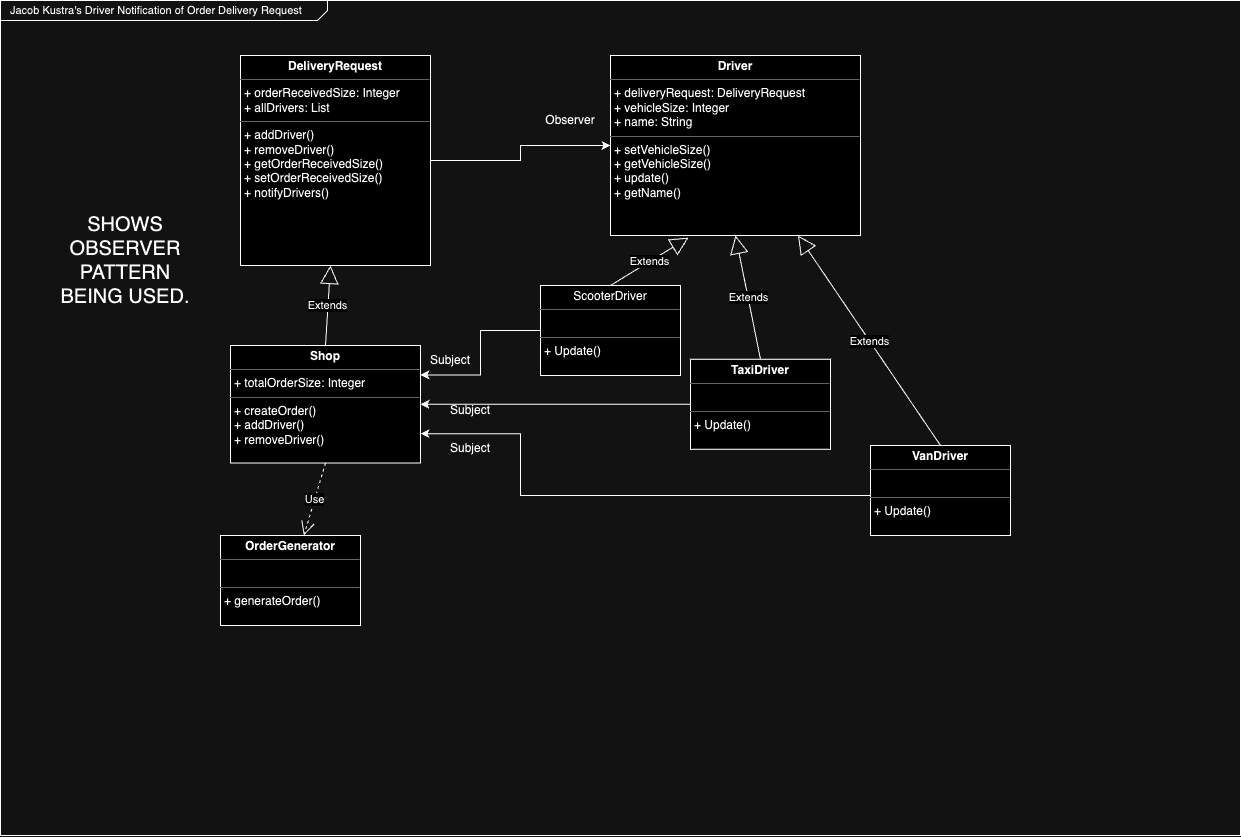

The diagram above was exported from draw.io. Its source (the exported page's mxGraphModel, read from the mxfile embedded in the PNG):
<mxGraphModel dx="1578" dy="1008" grid="1" gridSize="10" guides="1" tooltips="1" connect="1" arrows="1" fold="1" page="1" pageScale="1.5" pageWidth="1169" pageHeight="826" background="none" math="0" shadow="0">
  <root>
    <mxCell id="0" style=";html=1;" />
    <mxCell id="1" style=";html=1;" parent="0" />
    <mxCell id="1672d66443f91eb5-1" value="&lt;p style=&quot;margin: 4px 0px 0px 10px; text-align: left; font-size: 11px;&quot;&gt;&lt;span style=&quot;&quot;&gt;Jacob Kustra's Driver Notification of Order Delivery&lt;/span&gt;&amp;nbsp;Request&amp;nbsp;&lt;/p&gt;&lt;br&gt;&#09;&#09;&lt;br&gt;&#09;&lt;br&gt;&#09;&lt;br&gt;&#09;&#09;" style="html=1;strokeWidth=1;shape=mxgraph.sysml.package;html=1;overflow=fill;whiteSpace=wrap;fillColor=none;gradientColor=none;fontSize=12;align=center;labelX=327.64;" parent="1" vertex="1">
      <mxGeometry x="40" y="295" width="1240" height="835" as="geometry" />
    </mxCell>
    <mxCell id="0BUcMJYCD0HyWAE15_nq-3" value="&lt;p style=&quot;margin:0px;margin-top:4px;text-align:center;&quot;&gt;&lt;b style=&quot;background-color: initial;&quot;&gt;Driver&lt;/b&gt;&lt;/p&gt;&lt;hr size=&quot;1&quot;&gt;&lt;p style=&quot;margin:0px;margin-left:4px;&quot;&gt;+ deliveryRequest: DeliveryRequest&lt;/p&gt;&lt;p style=&quot;margin:0px;margin-left:4px;&quot;&gt;+ vehicleSize: Integer&lt;/p&gt;&lt;p style=&quot;margin:0px;margin-left:4px;&quot;&gt;+ name: String&lt;/p&gt;&lt;hr size=&quot;1&quot;&gt;&lt;p style=&quot;margin:0px;margin-left:4px;&quot;&gt;+ setVehicleSize()&lt;/p&gt;&lt;p style=&quot;margin:0px;margin-left:4px;&quot;&gt;+&amp;nbsp;getVehicleSize()&lt;/p&gt;&lt;p style=&quot;margin:0px;margin-left:4px;&quot;&gt;+&amp;nbsp;update()&lt;/p&gt;&lt;p style=&quot;margin:0px;margin-left:4px;&quot;&gt;+&amp;nbsp;getName()&lt;/p&gt;" style="verticalAlign=top;align=left;overflow=fill;fontSize=12;fontFamily=Helvetica;html=1;whiteSpace=wrap;" parent="1" vertex="1">
      <mxGeometry x="650" y="350" width="250" height="180" as="geometry" />
    </mxCell>
    <mxCell id="fvqEO4VUYd47eJwoBCg1-8" style="edgeStyle=orthogonalEdgeStyle;rounded=0;orthogonalLoop=1;jettySize=auto;html=1;exitX=0;exitY=0.5;exitDx=0;exitDy=0;entryX=1;entryY=0.25;entryDx=0;entryDy=0;" edge="1" parent="1" source="0BUcMJYCD0HyWAE15_nq-14" target="0BUcMJYCD0HyWAE15_nq-28">
      <mxGeometry relative="1" as="geometry" />
    </mxCell>
    <mxCell id="0BUcMJYCD0HyWAE15_nq-14" value="&lt;p style=&quot;margin:0px;margin-top:4px;text-align:center;&quot;&gt;ScooterDriver&lt;/p&gt;&lt;hr size=&quot;1&quot;&gt;&lt;p style=&quot;margin:0px;margin-left:4px;&quot;&gt;&lt;br&gt;&lt;/p&gt;&lt;hr size=&quot;1&quot;&gt;&lt;p style=&quot;margin:0px;margin-left:4px;&quot;&gt;+ Update()&lt;/p&gt;" style="verticalAlign=top;align=left;overflow=fill;fontSize=12;fontFamily=Helvetica;html=1;whiteSpace=wrap;" parent="1" vertex="1">
      <mxGeometry x="580" y="580" width="140" height="90" as="geometry" />
    </mxCell>
    <mxCell id="fvqEO4VUYd47eJwoBCg1-9" style="edgeStyle=orthogonalEdgeStyle;rounded=0;orthogonalLoop=1;jettySize=auto;html=1;exitX=0;exitY=0.5;exitDx=0;exitDy=0;" edge="1" parent="1" source="0BUcMJYCD0HyWAE15_nq-15" target="0BUcMJYCD0HyWAE15_nq-28">
      <mxGeometry relative="1" as="geometry" />
    </mxCell>
    <mxCell id="0BUcMJYCD0HyWAE15_nq-15" value="&lt;p style=&quot;margin:0px;margin-top:4px;text-align:center;&quot;&gt;&lt;b&gt;TaxiDriver&lt;/b&gt;&lt;/p&gt;&lt;hr size=&quot;1&quot;&gt;&lt;p style=&quot;margin:0px;margin-left:4px;&quot;&gt;&lt;br&gt;&lt;/p&gt;&lt;hr size=&quot;1&quot;&gt;&lt;p style=&quot;margin:0px;margin-left:4px;&quot;&gt;+ Update()&lt;/p&gt;" style="verticalAlign=top;align=left;overflow=fill;fontSize=12;fontFamily=Helvetica;html=1;whiteSpace=wrap;" parent="1" vertex="1">
      <mxGeometry x="730" y="653.75" width="140" height="90" as="geometry" />
    </mxCell>
    <mxCell id="fvqEO4VUYd47eJwoBCg1-10" style="edgeStyle=orthogonalEdgeStyle;rounded=0;orthogonalLoop=1;jettySize=auto;html=1;exitX=0;exitY=0.5;exitDx=0;exitDy=0;entryX=1;entryY=0.75;entryDx=0;entryDy=0;" edge="1" parent="1" source="0BUcMJYCD0HyWAE15_nq-16" target="0BUcMJYCD0HyWAE15_nq-28">
      <mxGeometry relative="1" as="geometry">
        <Array as="points">
          <mxPoint x="910" y="790" />
          <mxPoint x="560" y="790" />
          <mxPoint x="560" y="728" />
        </Array>
      </mxGeometry>
    </mxCell>
    <mxCell id="0BUcMJYCD0HyWAE15_nq-16" value="&lt;p style=&quot;margin:0px;margin-top:4px;text-align:center;&quot;&gt;&lt;b&gt;VanDriver&lt;/b&gt;&lt;/p&gt;&lt;hr size=&quot;1&quot;&gt;&lt;p style=&quot;margin:0px;margin-left:4px;&quot;&gt;&lt;br&gt;&lt;/p&gt;&lt;hr size=&quot;1&quot;&gt;&lt;p style=&quot;margin:0px;margin-left:4px;&quot;&gt;+ Update()&lt;/p&gt;" style="verticalAlign=top;align=left;overflow=fill;fontSize=12;fontFamily=Helvetica;html=1;whiteSpace=wrap;" parent="1" vertex="1">
      <mxGeometry x="910" y="740" width="140" height="90" as="geometry" />
    </mxCell>
    <mxCell id="0BUcMJYCD0HyWAE15_nq-17" value="Extends" style="endArrow=block;endSize=16;endFill=0;html=1;rounded=0;exitX=0.5;exitY=0;exitDx=0;exitDy=0;entryX=0.312;entryY=1.012;entryDx=0;entryDy=0;entryPerimeter=0;" parent="1" source="0BUcMJYCD0HyWAE15_nq-14" target="0BUcMJYCD0HyWAE15_nq-3" edge="1">
      <mxGeometry width="160" relative="1" as="geometry">
        <mxPoint x="475" y="540" as="sourcePoint" />
        <mxPoint x="585" y="480" as="targetPoint" />
        <Array as="points" />
      </mxGeometry>
    </mxCell>
    <mxCell id="0BUcMJYCD0HyWAE15_nq-18" value="Extends" style="endArrow=block;endSize=16;endFill=0;html=1;rounded=0;exitX=0.5;exitY=0;exitDx=0;exitDy=0;entryX=0.5;entryY=1;entryDx=0;entryDy=0;" parent="1" source="0BUcMJYCD0HyWAE15_nq-15" target="0BUcMJYCD0HyWAE15_nq-3" edge="1">
      <mxGeometry width="160" relative="1" as="geometry">
        <mxPoint x="675" y="730" as="sourcePoint" />
        <mxPoint x="475" y="670" as="targetPoint" />
      </mxGeometry>
    </mxCell>
    <mxCell id="0BUcMJYCD0HyWAE15_nq-20" value="Extends" style="endArrow=block;endSize=16;endFill=0;html=1;rounded=0;exitX=0.5;exitY=0;exitDx=0;exitDy=0;entryX=0.75;entryY=1;entryDx=0;entryDy=0;" parent="1" source="0BUcMJYCD0HyWAE15_nq-16" target="0BUcMJYCD0HyWAE15_nq-3" edge="1">
      <mxGeometry x="-0.0058" width="160" relative="1" as="geometry">
        <mxPoint x="655" y="740" as="sourcePoint" />
        <mxPoint x="470" y="670" as="targetPoint" />
        <mxPoint as="offset" />
      </mxGeometry>
    </mxCell>
    <mxCell id="0BUcMJYCD0HyWAE15_nq-28" value="&lt;p style=&quot;margin:0px;margin-top:4px;text-align:center;&quot;&gt;&lt;b&gt;Shop&lt;/b&gt;&lt;/p&gt;&lt;hr size=&quot;1&quot;&gt;&lt;p style=&quot;margin:0px;margin-left:4px;&quot;&gt;+&amp;nbsp;totalOrderSize&lt;span style=&quot;background-color: initial;&quot;&gt;: Integer&lt;/span&gt;&lt;/p&gt;&lt;hr size=&quot;1&quot;&gt;&lt;p style=&quot;margin:0px;margin-left:4px;&quot;&gt;+&amp;nbsp;createOrder&lt;span style=&quot;background-color: initial;&quot;&gt;()&lt;/span&gt;&lt;/p&gt;&lt;p style=&quot;border-color: var(--border-color); margin: 0px 0px 0px 4px;&quot;&gt;+&amp;nbsp;addDriver()&lt;/p&gt;&lt;p style=&quot;border-color: var(--border-color); margin: 0px 0px 0px 4px;&quot;&gt;+&amp;nbsp;removeDriver()&lt;/p&gt;&lt;p style=&quot;margin:0px;margin-left:4px;&quot;&gt;&lt;br&gt;&lt;/p&gt;&lt;p style=&quot;margin:0px;margin-left:4px;&quot;&gt;&lt;br&gt;&lt;/p&gt;&lt;p style=&quot;margin:0px;margin-left:4px;&quot;&gt;&lt;br&gt;&lt;/p&gt;" style="verticalAlign=top;align=left;overflow=fill;fontSize=12;fontFamily=Helvetica;html=1;whiteSpace=wrap;" parent="1" vertex="1">
      <mxGeometry x="270" y="640" width="190" height="117.5" as="geometry" />
    </mxCell>
    <mxCell id="0BUcMJYCD0HyWAE15_nq-29" value="&lt;p style=&quot;margin:0px;margin-top:4px;text-align:center;&quot;&gt;&lt;b&gt;OrderGenerator&lt;/b&gt;&lt;/p&gt;&lt;hr size=&quot;1&quot;&gt;&lt;p style=&quot;margin:0px;margin-left:4px;&quot;&gt;&lt;br&gt;&lt;/p&gt;&lt;hr size=&quot;1&quot;&gt;&lt;p style=&quot;margin:0px;margin-left:4px;&quot;&gt;+&amp;nbsp;generateOrder&lt;span style=&quot;background-color: initial;&quot;&gt;()&lt;/span&gt;&lt;/p&gt;" style="verticalAlign=top;align=left;overflow=fill;fontSize=12;fontFamily=Helvetica;html=1;whiteSpace=wrap;" parent="1" vertex="1">
      <mxGeometry x="260" y="830" width="140" height="90" as="geometry" />
    </mxCell>
    <mxCell id="fvqEO4VUYd47eJwoBCg1-7" style="edgeStyle=orthogonalEdgeStyle;rounded=0;orthogonalLoop=1;jettySize=auto;html=1;entryX=0;entryY=0.5;entryDx=0;entryDy=0;" edge="1" parent="1" source="0BUcMJYCD0HyWAE15_nq-33" target="0BUcMJYCD0HyWAE15_nq-3">
      <mxGeometry relative="1" as="geometry" />
    </mxCell>
    <mxCell id="0BUcMJYCD0HyWAE15_nq-33" value="&lt;p style=&quot;margin:0px;margin-top:4px;text-align:center;&quot;&gt;&lt;b style=&quot;background-color: initial;&quot;&gt;DeliveryRequest&lt;/b&gt;&lt;/p&gt;&lt;hr size=&quot;1&quot;&gt;&lt;p style=&quot;margin:0px;margin-left:4px;&quot;&gt;+&amp;nbsp;orderReceivedSize: Integer&lt;/p&gt;&lt;p style=&quot;margin:0px;margin-left:4px;&quot;&gt;+&amp;nbsp;allDrivers: List&lt;/p&gt;&lt;hr size=&quot;1&quot;&gt;&lt;p style=&quot;margin:0px;margin-left:4px;&quot;&gt;+&amp;nbsp;addDriver()&lt;/p&gt;&lt;p style=&quot;margin:0px;margin-left:4px;&quot;&gt;+&amp;nbsp;removeDriver()&lt;/p&gt;&lt;p style=&quot;margin:0px;margin-left:4px;&quot;&gt;+&amp;nbsp;getOrderReceivedSize()&lt;/p&gt;&lt;p style=&quot;margin:0px;margin-left:4px;&quot;&gt;+&amp;nbsp;setOrderReceivedSize()&lt;/p&gt;&lt;p style=&quot;margin:0px;margin-left:4px;&quot;&gt;+&amp;nbsp;notifyDrivers()&lt;/p&gt;&lt;p style=&quot;margin:0px;margin-left:4px;&quot;&gt;&lt;br&gt;&lt;/p&gt;" style="verticalAlign=top;align=left;overflow=fill;fontSize=12;fontFamily=Helvetica;html=1;whiteSpace=wrap;" parent="1" vertex="1">
      <mxGeometry x="280" y="350" width="190" height="210" as="geometry" />
    </mxCell>
    <mxCell id="0BUcMJYCD0HyWAE15_nq-38" value="Use" style="endArrow=open;endSize=12;dashed=1;html=1;rounded=0;exitX=0.5;exitY=1;exitDx=0;exitDy=0;" parent="1" source="0BUcMJYCD0HyWAE15_nq-28" target="0BUcMJYCD0HyWAE15_nq-29" edge="1">
      <mxGeometry width="160" relative="1" as="geometry">
        <mxPoint x="810" y="700" as="sourcePoint" />
        <mxPoint x="970" y="700" as="targetPoint" />
      </mxGeometry>
    </mxCell>
    <mxCell id="fvqEO4VUYd47eJwoBCg1-11" value="Subject" style="text;html=1;strokeColor=none;fillColor=none;align=center;verticalAlign=middle;whiteSpace=wrap;rounded=0;" vertex="1" parent="1">
      <mxGeometry x="460" y="640" width="60" height="30" as="geometry" />
    </mxCell>
    <mxCell id="fvqEO4VUYd47eJwoBCg1-12" value="Subject" style="text;html=1;strokeColor=none;fillColor=none;align=center;verticalAlign=middle;whiteSpace=wrap;rounded=0;" vertex="1" parent="1">
      <mxGeometry x="480" y="690" width="60" height="30" as="geometry" />
    </mxCell>
    <mxCell id="fvqEO4VUYd47eJwoBCg1-13" value="Subject" style="text;html=1;strokeColor=none;fillColor=none;align=center;verticalAlign=middle;whiteSpace=wrap;rounded=0;" vertex="1" parent="1">
      <mxGeometry x="480" y="727.5" width="60" height="30" as="geometry" />
    </mxCell>
    <mxCell id="fvqEO4VUYd47eJwoBCg1-14" value="Observer" style="text;html=1;strokeColor=none;fillColor=none;align=center;verticalAlign=middle;whiteSpace=wrap;rounded=0;" vertex="1" parent="1">
      <mxGeometry x="580" y="400" width="60" height="30" as="geometry" />
    </mxCell>
    <mxCell id="fvqEO4VUYd47eJwoBCg1-15" value="Extends" style="endArrow=block;endSize=16;endFill=0;html=1;rounded=0;exitX=0.5;exitY=0;exitDx=0;exitDy=0;" edge="1" parent="1" source="0BUcMJYCD0HyWAE15_nq-28">
      <mxGeometry width="160" relative="1" as="geometry">
        <mxPoint x="660" y="590" as="sourcePoint" />
        <mxPoint x="370" y="560" as="targetPoint" />
        <Array as="points" />
      </mxGeometry>
    </mxCell>
    <mxCell id="fvqEO4VUYd47eJwoBCg1-16" value="&lt;font style=&quot;font-size: 20px;&quot;&gt;SHOWS OBSERVER PATTERN BEING USED.&lt;/font&gt;" style="text;html=1;strokeColor=none;fillColor=none;align=center;verticalAlign=middle;whiteSpace=wrap;rounded=0;" vertex="1" parent="1">
      <mxGeometry x="90" y="490" width="150" height="130" as="geometry" />
    </mxCell>
  </root>
</mxGraphModel>